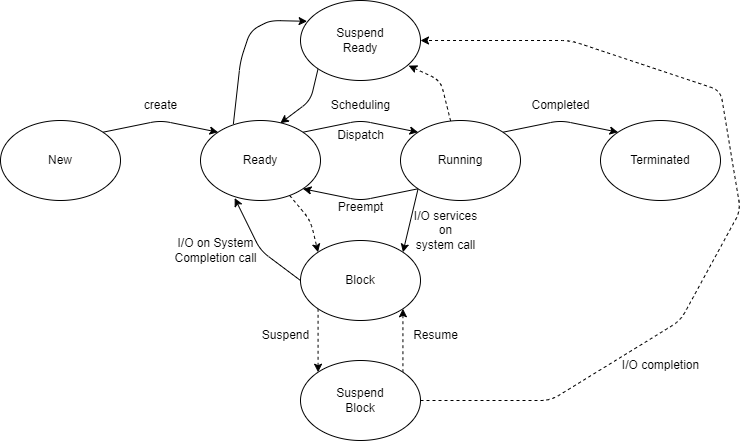

The diagram above was exported from draw.io. Its source (the exported page's mxGraphModel, read from the mxfile embedded in the PNG):
<mxGraphModel dx="235" dy="330" grid="1" gridSize="10" guides="1" tooltips="1" connect="1" arrows="1" fold="1" page="1" pageScale="1" pageWidth="850" pageHeight="1100" math="0" shadow="0">
  <root>
    <mxCell id="0" />
    <mxCell id="1" parent="0" />
    <mxCell id="2" style="edgeStyle=none;html=1;exitX=1;exitY=0;exitDx=0;exitDy=0;entryX=0;entryY=0;entryDx=0;entryDy=0;" edge="1" parent="1" source="3" target="5">
      <mxGeometry relative="1" as="geometry">
        <Array as="points">
          <mxPoint x="200" y="160" />
        </Array>
      </mxGeometry>
    </mxCell>
    <mxCell id="3" value="New" style="ellipse;whiteSpace=wrap;html=1;" vertex="1" parent="1">
      <mxGeometry x="40" y="160" width="120" height="80" as="geometry" />
    </mxCell>
    <mxCell id="4" style="edgeStyle=none;html=1;exitX=1;exitY=0;exitDx=0;exitDy=0;entryX=0;entryY=0;entryDx=0;entryDy=0;" edge="1" parent="1" source="5" target="9">
      <mxGeometry relative="1" as="geometry">
        <Array as="points">
          <mxPoint x="400" y="160" />
        </Array>
      </mxGeometry>
    </mxCell>
    <mxCell id="22" style="edgeStyle=none;html=1;entryX=0.055;entryY=0.26;entryDx=0;entryDy=0;exitX=0.274;exitY=0.043;exitDx=0;exitDy=0;exitPerimeter=0;entryPerimeter=0;" edge="1" parent="1" source="5" target="21">
      <mxGeometry relative="1" as="geometry">
        <Array as="points">
          <mxPoint x="280" y="100" />
          <mxPoint x="290" y="70" />
          <mxPoint x="310" y="60" />
        </Array>
      </mxGeometry>
    </mxCell>
    <mxCell id="38" style="edgeStyle=none;html=1;entryX=0;entryY=0;entryDx=0;entryDy=0;dashed=1;" edge="1" parent="1" source="5" target="12">
      <mxGeometry relative="1" as="geometry">
        <Array as="points">
          <mxPoint x="350" y="260" />
        </Array>
      </mxGeometry>
    </mxCell>
    <mxCell id="5" value="Ready" style="ellipse;whiteSpace=wrap;html=1;" vertex="1" parent="1">
      <mxGeometry x="240" y="160" width="120" height="80" as="geometry" />
    </mxCell>
    <mxCell id="6" style="edgeStyle=none;html=1;exitX=1;exitY=0;exitDx=0;exitDy=0;entryX=0;entryY=0;entryDx=0;entryDy=0;" edge="1" parent="1" source="9" target="10">
      <mxGeometry relative="1" as="geometry">
        <Array as="points">
          <mxPoint x="600" y="160" />
        </Array>
      </mxGeometry>
    </mxCell>
    <mxCell id="7" style="edgeStyle=none;html=1;exitX=0;exitY=1;exitDx=0;exitDy=0;entryX=1;entryY=0;entryDx=0;entryDy=0;" edge="1" parent="1" source="9" target="12">
      <mxGeometry relative="1" as="geometry" />
    </mxCell>
    <mxCell id="8" style="edgeStyle=none;html=1;exitX=0;exitY=1;exitDx=0;exitDy=0;entryX=1;entryY=1;entryDx=0;entryDy=0;" edge="1" parent="1" source="9" target="5">
      <mxGeometry relative="1" as="geometry">
        <Array as="points">
          <mxPoint x="400" y="240" />
        </Array>
      </mxGeometry>
    </mxCell>
    <mxCell id="24" style="edgeStyle=none;html=1;entryX=0.901;entryY=0.814;entryDx=0;entryDy=0;entryPerimeter=0;dashed=1;" edge="1" parent="1" source="9" target="21">
      <mxGeometry relative="1" as="geometry">
        <Array as="points">
          <mxPoint x="480" y="120" />
        </Array>
      </mxGeometry>
    </mxCell>
    <mxCell id="9" value="Running" style="ellipse;whiteSpace=wrap;html=1;" vertex="1" parent="1">
      <mxGeometry x="440" y="160" width="120" height="80" as="geometry" />
    </mxCell>
    <mxCell id="10" value="Terminated" style="ellipse;whiteSpace=wrap;html=1;" vertex="1" parent="1">
      <mxGeometry x="640" y="160" width="120" height="80" as="geometry" />
    </mxCell>
    <mxCell id="29" style="edgeStyle=none;html=1;exitX=0;exitY=1;exitDx=0;exitDy=0;entryX=0;entryY=0;entryDx=0;entryDy=0;dashed=1;" edge="1" parent="1" source="12" target="25">
      <mxGeometry relative="1" as="geometry" />
    </mxCell>
    <mxCell id="37" style="edgeStyle=none;html=1;exitX=0;exitY=0.5;exitDx=0;exitDy=0;entryX=0.285;entryY=0.97;entryDx=0;entryDy=0;entryPerimeter=0;" edge="1" parent="1" source="12" target="5">
      <mxGeometry relative="1" as="geometry">
        <Array as="points">
          <mxPoint x="300" y="290" />
        </Array>
      </mxGeometry>
    </mxCell>
    <mxCell id="12" value="Block" style="ellipse;whiteSpace=wrap;html=1;" vertex="1" parent="1">
      <mxGeometry x="340" y="280" width="120" height="80" as="geometry" />
    </mxCell>
    <mxCell id="13" value="create" style="text;html=1;align=center;verticalAlign=middle;resizable=0;points=[];autosize=1;strokeColor=none;fillColor=none;" vertex="1" parent="1">
      <mxGeometry x="170" y="130" width="60" height="30" as="geometry" />
    </mxCell>
    <mxCell id="14" value="Scheduling" style="text;html=1;align=center;verticalAlign=middle;resizable=0;points=[];autosize=1;strokeColor=none;fillColor=none;" vertex="1" parent="1">
      <mxGeometry x="360" y="130" width="80" height="30" as="geometry" />
    </mxCell>
    <mxCell id="15" value="Dispatch" style="text;html=1;align=center;verticalAlign=middle;resizable=0;points=[];autosize=1;strokeColor=none;fillColor=none;" vertex="1" parent="1">
      <mxGeometry x="365" y="160" width="70" height="30" as="geometry" />
    </mxCell>
    <mxCell id="16" value="Completed" style="text;html=1;align=center;verticalAlign=middle;resizable=0;points=[];autosize=1;strokeColor=none;fillColor=none;" vertex="1" parent="1">
      <mxGeometry x="560" y="130" width="80" height="30" as="geometry" />
    </mxCell>
    <mxCell id="17" value="I/O services&lt;br&gt;on&lt;br&gt;system call" style="text;html=1;align=center;verticalAlign=middle;resizable=0;points=[];autosize=1;strokeColor=none;fillColor=none;" vertex="1" parent="1">
      <mxGeometry x="440" y="240" width="90" height="60" as="geometry" />
    </mxCell>
    <mxCell id="20" value="Preempt" style="text;html=1;align=center;verticalAlign=middle;resizable=0;points=[];autosize=1;strokeColor=none;fillColor=none;" vertex="1" parent="1">
      <mxGeometry x="365" y="232" width="70" height="30" as="geometry" />
    </mxCell>
    <mxCell id="23" style="edgeStyle=none;html=1;exitX=0;exitY=1;exitDx=0;exitDy=0;entryX=0.665;entryY=0.034;entryDx=0;entryDy=0;entryPerimeter=0;" edge="1" parent="1" source="21" target="5">
      <mxGeometry relative="1" as="geometry">
        <Array as="points">
          <mxPoint x="350" y="140" />
        </Array>
      </mxGeometry>
    </mxCell>
    <mxCell id="21" value="Suspend&lt;br&gt;Ready" style="ellipse;whiteSpace=wrap;html=1;" vertex="1" parent="1">
      <mxGeometry x="340" y="40" width="120" height="80" as="geometry" />
    </mxCell>
    <mxCell id="28" style="edgeStyle=none;html=1;exitX=1;exitY=0;exitDx=0;exitDy=0;entryX=1;entryY=1;entryDx=0;entryDy=0;dashed=1;" edge="1" parent="1" source="25" target="12">
      <mxGeometry relative="1" as="geometry" />
    </mxCell>
    <mxCell id="32" style="edgeStyle=none;html=1;entryX=1;entryY=0.5;entryDx=0;entryDy=0;dashed=1;" edge="1" parent="1" source="25" target="21">
      <mxGeometry relative="1" as="geometry">
        <Array as="points">
          <mxPoint x="590" y="440" />
          <mxPoint x="720" y="360" />
          <mxPoint x="780" y="250" />
          <mxPoint x="760" y="130" />
          <mxPoint x="610" y="80" />
        </Array>
      </mxGeometry>
    </mxCell>
    <mxCell id="25" value="Suspend&lt;br&gt;Block" style="ellipse;whiteSpace=wrap;html=1;" vertex="1" parent="1">
      <mxGeometry x="340" y="400" width="120" height="80" as="geometry" />
    </mxCell>
    <mxCell id="30" value="Suspend" style="text;html=1;align=center;verticalAlign=middle;resizable=0;points=[];autosize=1;strokeColor=none;fillColor=none;" vertex="1" parent="1">
      <mxGeometry x="290" y="360" width="70" height="30" as="geometry" />
    </mxCell>
    <mxCell id="31" value="Resume" style="text;html=1;align=center;verticalAlign=middle;resizable=0;points=[];autosize=1;strokeColor=none;fillColor=none;" vertex="1" parent="1">
      <mxGeometry x="440" y="360" width="70" height="30" as="geometry" />
    </mxCell>
    <mxCell id="34" value="I/O completion" style="text;html=1;align=center;verticalAlign=middle;resizable=0;points=[];autosize=1;strokeColor=none;fillColor=none;" vertex="1" parent="1">
      <mxGeometry x="650" y="390" width="100" height="30" as="geometry" />
    </mxCell>
    <mxCell id="36" value="I/O on System&lt;br&gt;Completion call" style="text;html=1;align=center;verticalAlign=middle;resizable=0;points=[];autosize=1;strokeColor=none;fillColor=none;" vertex="1" parent="1">
      <mxGeometry x="200" y="270" width="110" height="40" as="geometry" />
    </mxCell>
  </root>
</mxGraphModel>